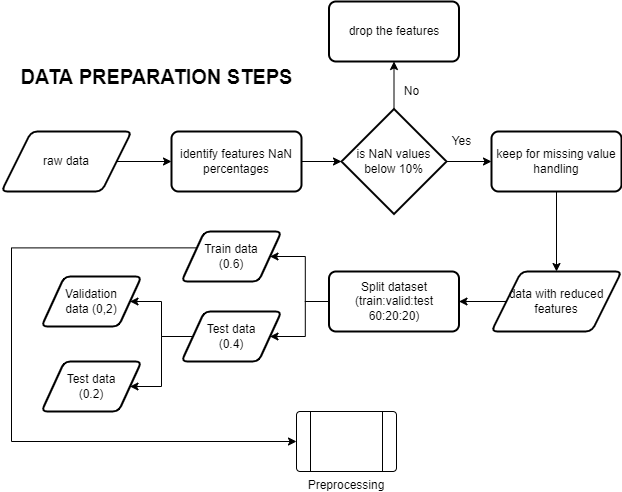

The diagram above was exported from draw.io. Its source (the exported page's mxGraphModel, read from the mxfile embedded in the PNG):
<mxGraphModel dx="868" dy="458" grid="1" gridSize="10" guides="1" tooltips="1" connect="1" arrows="1" fold="1" page="1" pageScale="1" pageWidth="850" pageHeight="1100" math="0" shadow="0">
  <root>
    <mxCell id="0" />
    <mxCell id="1" parent="0" />
    <mxCell id="RUoIYTfNdNzIN721Cqin-4" style="edgeStyle=orthogonalEdgeStyle;rounded=0;orthogonalLoop=1;jettySize=auto;html=1;exitX=1;exitY=0.5;exitDx=0;exitDy=0;" edge="1" parent="1" source="RUoIYTfNdNzIN721Cqin-2" target="RUoIYTfNdNzIN721Cqin-3">
      <mxGeometry relative="1" as="geometry" />
    </mxCell>
    <mxCell id="RUoIYTfNdNzIN721Cqin-2" value="raw data" style="shape=parallelogram;html=1;strokeWidth=2;perimeter=parallelogramPerimeter;whiteSpace=wrap;rounded=1;arcSize=12;size=0.23;" vertex="1" parent="1">
      <mxGeometry x="130" y="160" width="130" height="60" as="geometry" />
    </mxCell>
    <mxCell id="RUoIYTfNdNzIN721Cqin-6" style="edgeStyle=orthogonalEdgeStyle;rounded=0;orthogonalLoop=1;jettySize=auto;html=1;exitX=1;exitY=0.5;exitDx=0;exitDy=0;entryX=0;entryY=0.5;entryDx=0;entryDy=0;entryPerimeter=0;" edge="1" parent="1" source="RUoIYTfNdNzIN721Cqin-3" target="RUoIYTfNdNzIN721Cqin-5">
      <mxGeometry relative="1" as="geometry" />
    </mxCell>
    <mxCell id="RUoIYTfNdNzIN721Cqin-3" value="identify features NaN percentages" style="rounded=1;whiteSpace=wrap;html=1;absoluteArcSize=1;arcSize=14;strokeWidth=2;" vertex="1" parent="1">
      <mxGeometry x="300" y="160" width="130" height="60" as="geometry" />
    </mxCell>
    <mxCell id="RUoIYTfNdNzIN721Cqin-15" style="edgeStyle=orthogonalEdgeStyle;rounded=0;orthogonalLoop=1;jettySize=auto;html=1;exitX=0.5;exitY=0;exitDx=0;exitDy=0;exitPerimeter=0;entryX=0.5;entryY=1;entryDx=0;entryDy=0;" edge="1" parent="1" source="RUoIYTfNdNzIN721Cqin-5" target="RUoIYTfNdNzIN721Cqin-12">
      <mxGeometry relative="1" as="geometry" />
    </mxCell>
    <mxCell id="RUoIYTfNdNzIN721Cqin-17" style="edgeStyle=orthogonalEdgeStyle;rounded=0;orthogonalLoop=1;jettySize=auto;html=1;exitX=1;exitY=0.5;exitDx=0;exitDy=0;exitPerimeter=0;" edge="1" parent="1" source="RUoIYTfNdNzIN721Cqin-5" target="RUoIYTfNdNzIN721Cqin-16">
      <mxGeometry relative="1" as="geometry" />
    </mxCell>
    <mxCell id="RUoIYTfNdNzIN721Cqin-5" value="is NaN values below 10%" style="strokeWidth=2;html=1;shape=mxgraph.flowchart.decision;whiteSpace=wrap;" vertex="1" parent="1">
      <mxGeometry x="470" y="137.5" width="105" height="105" as="geometry" />
    </mxCell>
    <mxCell id="RUoIYTfNdNzIN721Cqin-12" value="drop the features" style="rounded=1;whiteSpace=wrap;html=1;absoluteArcSize=1;arcSize=14;strokeWidth=2;" vertex="1" parent="1">
      <mxGeometry x="457.5" y="30" width="130" height="60" as="geometry" />
    </mxCell>
    <mxCell id="RUoIYTfNdNzIN721Cqin-23" style="edgeStyle=orthogonalEdgeStyle;rounded=0;orthogonalLoop=1;jettySize=auto;html=1;exitX=0.5;exitY=1;exitDx=0;exitDy=0;" edge="1" parent="1" source="RUoIYTfNdNzIN721Cqin-16" target="RUoIYTfNdNzIN721Cqin-22">
      <mxGeometry relative="1" as="geometry" />
    </mxCell>
    <mxCell id="RUoIYTfNdNzIN721Cqin-16" value="keep for missing value handling" style="rounded=1;whiteSpace=wrap;html=1;absoluteArcSize=1;arcSize=14;strokeWidth=2;" vertex="1" parent="1">
      <mxGeometry x="620" y="160" width="130" height="60" as="geometry" />
    </mxCell>
    <mxCell id="RUoIYTfNdNzIN721Cqin-18" value="Yes" style="text;html=1;align=center;verticalAlign=middle;resizable=0;points=[];autosize=1;strokeColor=none;fillColor=none;" vertex="1" parent="1">
      <mxGeometry x="570" y="160" width="40" height="20" as="geometry" />
    </mxCell>
    <mxCell id="RUoIYTfNdNzIN721Cqin-19" value="No" style="text;html=1;align=center;verticalAlign=middle;resizable=0;points=[];autosize=1;strokeColor=none;fillColor=none;" vertex="1" parent="1">
      <mxGeometry x="525" y="110" width="30" height="20" as="geometry" />
    </mxCell>
    <mxCell id="RUoIYTfNdNzIN721Cqin-27" style="edgeStyle=orthogonalEdgeStyle;rounded=0;orthogonalLoop=1;jettySize=auto;html=1;exitX=0;exitY=0.5;exitDx=0;exitDy=0;" edge="1" parent="1" source="RUoIYTfNdNzIN721Cqin-22" target="RUoIYTfNdNzIN721Cqin-26">
      <mxGeometry relative="1" as="geometry" />
    </mxCell>
    <mxCell id="RUoIYTfNdNzIN721Cqin-22" value="data with reduced features" style="shape=parallelogram;html=1;strokeWidth=2;perimeter=parallelogramPerimeter;whiteSpace=wrap;rounded=1;arcSize=12;size=0.23;" vertex="1" parent="1">
      <mxGeometry x="620" y="300" width="130" height="60" as="geometry" />
    </mxCell>
    <mxCell id="RUoIYTfNdNzIN721Cqin-30" style="edgeStyle=orthogonalEdgeStyle;rounded=0;orthogonalLoop=1;jettySize=auto;html=1;exitX=0;exitY=0.5;exitDx=0;exitDy=0;entryX=1;entryY=0.5;entryDx=0;entryDy=0;" edge="1" parent="1" source="RUoIYTfNdNzIN721Cqin-26" target="RUoIYTfNdNzIN721Cqin-28">
      <mxGeometry relative="1" as="geometry" />
    </mxCell>
    <mxCell id="RUoIYTfNdNzIN721Cqin-31" style="edgeStyle=orthogonalEdgeStyle;rounded=0;orthogonalLoop=1;jettySize=auto;html=1;exitX=0;exitY=0.5;exitDx=0;exitDy=0;entryX=1;entryY=0.5;entryDx=0;entryDy=0;" edge="1" parent="1" source="RUoIYTfNdNzIN721Cqin-26" target="RUoIYTfNdNzIN721Cqin-29">
      <mxGeometry relative="1" as="geometry" />
    </mxCell>
    <mxCell id="RUoIYTfNdNzIN721Cqin-26" value="Split dataset&lt;br&gt;(train:valid:test 60:20:20)" style="rounded=1;whiteSpace=wrap;html=1;absoluteArcSize=1;arcSize=14;strokeWidth=2;" vertex="1" parent="1">
      <mxGeometry x="457.5" y="300" width="130" height="60" as="geometry" />
    </mxCell>
    <mxCell id="RUoIYTfNdNzIN721Cqin-37" style="edgeStyle=orthogonalEdgeStyle;rounded=0;orthogonalLoop=1;jettySize=auto;html=1;exitX=0;exitY=0.25;exitDx=0;exitDy=0;entryX=0;entryY=0.5;entryDx=0;entryDy=0;" edge="1" parent="1" source="RUoIYTfNdNzIN721Cqin-28" target="RUoIYTfNdNzIN721Cqin-36">
      <mxGeometry relative="1" as="geometry">
        <Array as="points">
          <mxPoint x="140" y="276" />
          <mxPoint x="140" y="470" />
        </Array>
      </mxGeometry>
    </mxCell>
    <mxCell id="RUoIYTfNdNzIN721Cqin-28" value="Train data&lt;br&gt;(0.6)" style="shape=parallelogram;html=1;strokeWidth=2;perimeter=parallelogramPerimeter;whiteSpace=wrap;rounded=1;arcSize=12;size=0.23;" vertex="1" parent="1">
      <mxGeometry x="310" y="260" width="100" height="50" as="geometry" />
    </mxCell>
    <mxCell id="RUoIYTfNdNzIN721Cqin-34" style="edgeStyle=orthogonalEdgeStyle;rounded=0;orthogonalLoop=1;jettySize=auto;html=1;exitX=0;exitY=0.5;exitDx=0;exitDy=0;entryX=1;entryY=0.5;entryDx=0;entryDy=0;" edge="1" parent="1" source="RUoIYTfNdNzIN721Cqin-29" target="RUoIYTfNdNzIN721Cqin-32">
      <mxGeometry relative="1" as="geometry" />
    </mxCell>
    <mxCell id="RUoIYTfNdNzIN721Cqin-35" style="edgeStyle=orthogonalEdgeStyle;rounded=0;orthogonalLoop=1;jettySize=auto;html=1;exitX=0;exitY=0.5;exitDx=0;exitDy=0;entryX=1;entryY=0.5;entryDx=0;entryDy=0;" edge="1" parent="1" source="RUoIYTfNdNzIN721Cqin-29" target="RUoIYTfNdNzIN721Cqin-33">
      <mxGeometry relative="1" as="geometry" />
    </mxCell>
    <mxCell id="RUoIYTfNdNzIN721Cqin-29" value="Test data&lt;br&gt;(0.4)" style="shape=parallelogram;html=1;strokeWidth=2;perimeter=parallelogramPerimeter;whiteSpace=wrap;rounded=1;arcSize=12;size=0.23;" vertex="1" parent="1">
      <mxGeometry x="310" y="340" width="100" height="50" as="geometry" />
    </mxCell>
    <mxCell id="RUoIYTfNdNzIN721Cqin-32" value="Validation&lt;br&gt;data (0,2)" style="shape=parallelogram;html=1;strokeWidth=2;perimeter=parallelogramPerimeter;whiteSpace=wrap;rounded=1;arcSize=12;size=0.23;" vertex="1" parent="1">
      <mxGeometry x="170" y="305" width="100" height="50" as="geometry" />
    </mxCell>
    <mxCell id="RUoIYTfNdNzIN721Cqin-33" value="Test data&lt;br&gt;(0.2)" style="shape=parallelogram;html=1;strokeWidth=2;perimeter=parallelogramPerimeter;whiteSpace=wrap;rounded=1;arcSize=12;size=0.23;" vertex="1" parent="1">
      <mxGeometry x="170" y="390" width="100" height="50" as="geometry" />
    </mxCell>
    <mxCell id="RUoIYTfNdNzIN721Cqin-36" value="Preprocessing" style="verticalLabelPosition=bottom;verticalAlign=top;html=1;shape=process;whiteSpace=wrap;rounded=1;size=0.14;arcSize=6;" vertex="1" parent="1">
      <mxGeometry x="425" y="440" width="100" height="60" as="geometry" />
    </mxCell>
    <mxCell id="RUoIYTfNdNzIN721Cqin-38" value="DATA PREPARATION STEPS" style="text;html=1;align=center;verticalAlign=middle;resizable=0;points=[];autosize=1;strokeColor=none;fillColor=none;fontSize=20;fontStyle=1" vertex="1" parent="1">
      <mxGeometry x="140" y="90" width="290" height="30" as="geometry" />
    </mxCell>
  </root>
</mxGraphModel>